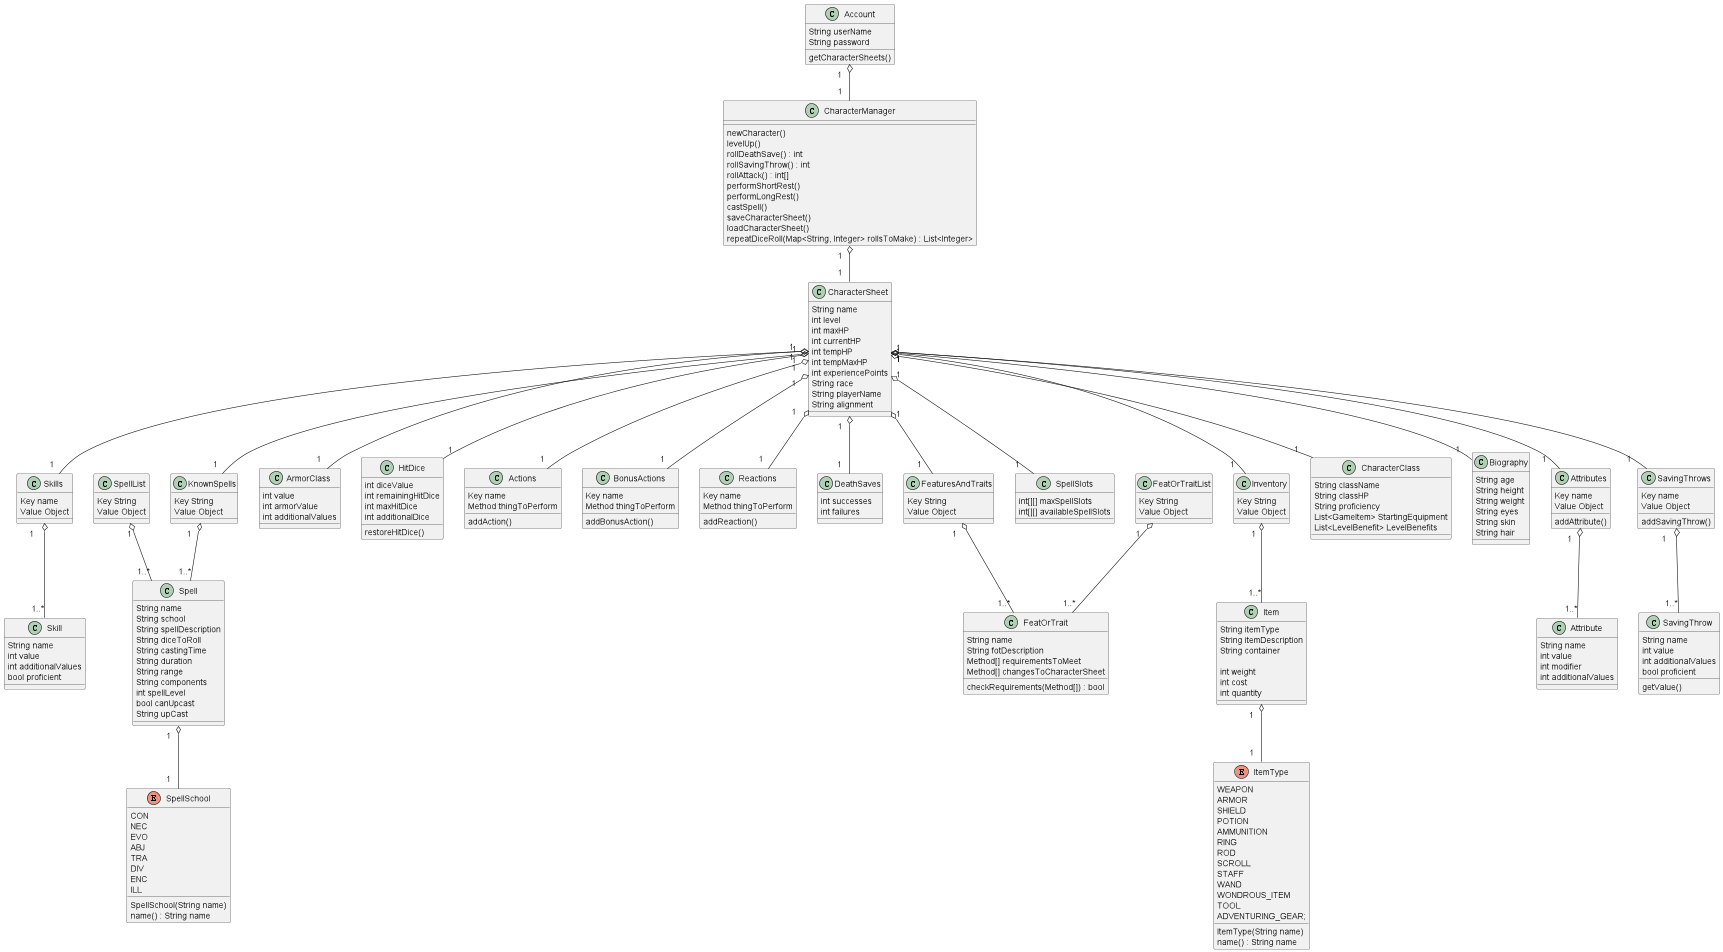

The diagram above was rendered by PlantUML. Its source (embedded in the PNG):
@startuml
'https://plantuml.com/class-diagram


CharacterSheet "1    " o-- "1    " Attributes
CharacterSheet "1  " o-- "1    " SavingThrows
SavingThrows "1    " o-- "1..*" SavingThrow
Attributes "1   " o-- "1..*" Attribute
Skills "1    " o-- "1..*" Skill
CharacterSheet "1    " o-- "1   " Skills
CharacterSheet "1    " o-- "1    " ArmorClass

CharacterSheet "1   " o-- "1   " HitDice
CharacterSheet "1   " o-- "1   " Actions
CharacterSheet "1   " o-- "1   " BonusActions
CharacterSheet "1   " o-- "1   " Reactions
CharacterSheet "1   " o-- "1   " DeathSaves
CharacterSheet "1   " o-- "1   " KnownSpells
CharacterSheet "1   " o-- "1   " SpellSlots
CharacterSheet "1   " o-- "1   " Inventory
CharacterSheet "1   " o-- "1   " FeaturesAndTraits
CharacterSheet "1   " o-- "1   " CharacterClass
CharacterSheet "1   " o-- "1   " Biography
CharacterManager "1   " o-- "1   " CharacterSheet
Account "1   " o-- "1   " CharacterManager
SpellList "1" o-- "1..*" Spell
KnownSpells "1   " o-- "1..*" Spell
Inventory "1  " o-- "1..*" Item
FeaturesAndTraits "1   " o-- "1..*" FeatOrTrait
FeatOrTraitList "1   " o-- "1..*" FeatOrTrait
Item "1   " o-- "1   " ItemType
Spell "1   " o-- "1   " SpellSchool


class Account {
String userName
String password

getCharacterSheets()
}

class CharacterManager {

newCharacter()
levelUp()
rollDeathSave() : int
rollSavingThrow() : int
rollAttack() : int[]
performShortRest()
performLongRest()
castSpell()
saveCharacterSheet()
loadCharacterSheet()
repeatDiceRoll(Map<String, Integer> rollsToMake) : List<Integer>

}
class CharacterSheet {
String name
int level
int maxHP
int currentHP
int tempHP
int tempMaxHP
int experiencePoints
String race
String playerName
String alignment





}

class FeaturesAndTraits {
Key String
Value Object
}

class FeatOrTrait {
String name
String fotDescription
Method[] requirementsToMeet
Method[] changesToCharacterSheet

checkRequirements(Method[]) : bool
}
class ArmorClass {
int value
int armorValue
int additionalValues

}
class Attribute {
String name
int value
int modifier
int additionalValues

}

class Attributes {
Key name
Value Object
addAttribute()
}
class SavingThrows {
Key name
Value Object

addSavingThrow()
}

class SavingThrow {
String name
int value
int additionalValues
bool proficient

getValue()
}

class Skills {
Key name
Value Object

}

class Skill {
String name
int value
int additionalValues
bool proficient

}

class HitDice {
int diceValue
int remainingHitDice
int maxHitDice
int additionalDice

restoreHitDice()
}

class DeathSaves {
int successes
int failures

}

class Actions {
Key name
Method thingToPerform

addAction()
}

class BonusActions {
Key name
Method thingToPerform

addBonusAction()
}

class Reactions {
Key name
Method thingToPerform

addReaction()
}

class KnownSpells {
Key String
Value Object
}

class Spell {
String name
String school
String spellDescription
String diceToRoll
String castingTime
String duration
String range
String components
int spellLevel
bool canUpcast
String upCast
}

class FeatOrTraitList {
Key String
Value Object
}

class SpellList {
Key String
Value Object
}

class SpellSlots {
int[][] maxSpellSlots
int[][] availableSpellSlots
}

class Inventory {
Key String
Value Object
}

class Item {
String itemType
String itemDescription
String container

int weight
int cost
int quantity
}

enum SpellSchool {
CON
NEC
EVO
ABJ
TRA
DIV
ENC
ILL

SpellSchool(String name)
name() : String name
}

class Biography {
String age
String height
String weight
String eyes
String skin
String hair


}

class CharacterClass {

String className
String classHP
String proficiency
List<GameItem> StartingEquipment
List<LevelBenefit> LevelBenefits

}

enum ItemType {
WEAPON
ARMOR
SHIELD
POTION
AMMUNITION
RING
ROD
SCROLL
STAFF
WAND
WONDROUS_ITEM
TOOL
ADVENTURING_GEAR;


ItemType(String name)
name() : String name
}
@enduml